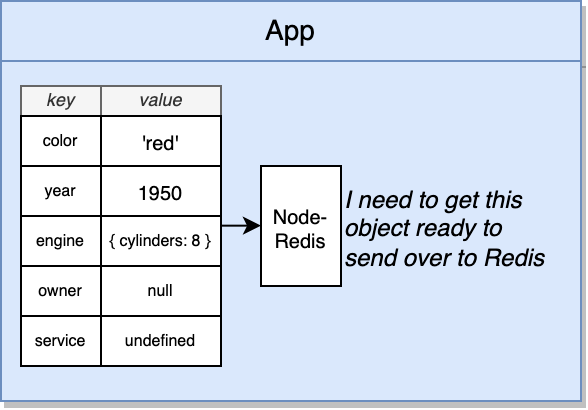

The diagram above was exported from draw.io. Its source (the exported page's mxGraphModel, read from the mxfile embedded in the PNG):
<mxGraphModel dx="791" dy="472" grid="1" gridSize="10" guides="1" tooltips="1" connect="1" arrows="1" fold="1" page="1" pageScale="1" pageWidth="1920" pageHeight="1200" background="#ffffff" math="0" shadow="0">
  <root>
    <mxCell id="T3bJ1LE_wfsbaH2YM3AD-0" />
    <mxCell id="T3bJ1LE_wfsbaH2YM3AD-1" parent="T3bJ1LE_wfsbaH2YM3AD-0" />
    <mxCell id="T3bJ1LE_wfsbaH2YM3AD-2" value="App" style="rounded=0;whiteSpace=wrap;html=1;shadow=1;fontSize=14;align=center;fillColor=#dae8fc;strokeColor=#6c8ebf;" parent="T3bJ1LE_wfsbaH2YM3AD-1" vertex="1">
      <mxGeometry x="680" y="380" width="290" height="30" as="geometry" />
    </mxCell>
    <mxCell id="T3bJ1LE_wfsbaH2YM3AD-4" value="" style="rounded=0;whiteSpace=wrap;html=1;shadow=1;fontSize=14;align=center;fillColor=#dae8fc;strokeColor=#6c8ebf;" parent="T3bJ1LE_wfsbaH2YM3AD-1" vertex="1">
      <mxGeometry x="680" y="410" width="290" height="170" as="geometry" />
    </mxCell>
    <mxCell id="T3bJ1LE_wfsbaH2YM3AD-7" value="key" style="rounded=0;whiteSpace=wrap;html=1;fontSize=9;align=center;fontStyle=2;fillColor=#f5f5f5;strokeColor=#666666;fontColor=#333333;" parent="T3bJ1LE_wfsbaH2YM3AD-1" vertex="1">
      <mxGeometry x="690" y="422.5" width="40" height="15" as="geometry" />
    </mxCell>
    <mxCell id="T3bJ1LE_wfsbaH2YM3AD-8" value="value" style="rounded=0;whiteSpace=wrap;html=1;fontSize=9;align=center;fontStyle=2;fillColor=#f5f5f5;strokeColor=#666666;fontColor=#333333;" parent="T3bJ1LE_wfsbaH2YM3AD-1" vertex="1">
      <mxGeometry x="730" y="422.5" width="60" height="15" as="geometry" />
    </mxCell>
    <mxCell id="T3bJ1LE_wfsbaH2YM3AD-9" value="color" style="rounded=0;whiteSpace=wrap;html=1;fontSize=8;" parent="T3bJ1LE_wfsbaH2YM3AD-1" vertex="1">
      <mxGeometry x="690" y="437.5" width="40" height="25" as="geometry" />
    </mxCell>
    <mxCell id="T3bJ1LE_wfsbaH2YM3AD-10" value="'red'" style="rounded=0;whiteSpace=wrap;html=1;fontSize=10;" parent="T3bJ1LE_wfsbaH2YM3AD-1" vertex="1">
      <mxGeometry x="730" y="437.5" width="60" height="25" as="geometry" />
    </mxCell>
    <mxCell id="T3bJ1LE_wfsbaH2YM3AD-11" value="year" style="rounded=0;whiteSpace=wrap;html=1;fontSize=8;" parent="T3bJ1LE_wfsbaH2YM3AD-1" vertex="1">
      <mxGeometry x="690" y="462.5" width="40" height="25" as="geometry" />
    </mxCell>
    <mxCell id="T3bJ1LE_wfsbaH2YM3AD-12" value="1950" style="rounded=0;whiteSpace=wrap;html=1;fontSize=10;" parent="T3bJ1LE_wfsbaH2YM3AD-1" vertex="1">
      <mxGeometry x="730" y="462.5" width="60" height="25" as="geometry" />
    </mxCell>
    <mxCell id="T3bJ1LE_wfsbaH2YM3AD-13" value="engine" style="rounded=0;whiteSpace=wrap;html=1;fontSize=8;" parent="T3bJ1LE_wfsbaH2YM3AD-1" vertex="1">
      <mxGeometry x="690" y="487.5" width="40" height="25" as="geometry" />
    </mxCell>
    <mxCell id="T3bJ1LE_wfsbaH2YM3AD-14" value="{ cylinders: 8 }" style="rounded=0;whiteSpace=wrap;html=1;fontSize=8;" parent="T3bJ1LE_wfsbaH2YM3AD-1" vertex="1">
      <mxGeometry x="730" y="487.5" width="60" height="25" as="geometry" />
    </mxCell>
    <mxCell id="T3bJ1LE_wfsbaH2YM3AD-15" value="owner" style="rounded=0;whiteSpace=wrap;html=1;fontSize=8;" parent="T3bJ1LE_wfsbaH2YM3AD-1" vertex="1">
      <mxGeometry x="690" y="512.5" width="40" height="25" as="geometry" />
    </mxCell>
    <mxCell id="T3bJ1LE_wfsbaH2YM3AD-16" value="null" style="rounded=0;whiteSpace=wrap;html=1;fontSize=8;" parent="T3bJ1LE_wfsbaH2YM3AD-1" vertex="1">
      <mxGeometry x="730" y="512.5" width="60" height="25" as="geometry" />
    </mxCell>
    <mxCell id="T3bJ1LE_wfsbaH2YM3AD-17" value="service" style="rounded=0;whiteSpace=wrap;html=1;fontSize=8;" parent="T3bJ1LE_wfsbaH2YM3AD-1" vertex="1">
      <mxGeometry x="690" y="537.5" width="40" height="25" as="geometry" />
    </mxCell>
    <mxCell id="T3bJ1LE_wfsbaH2YM3AD-18" value="undefined" style="rounded=0;whiteSpace=wrap;html=1;fontSize=8;" parent="T3bJ1LE_wfsbaH2YM3AD-1" vertex="1">
      <mxGeometry x="730" y="537.5" width="60" height="25" as="geometry" />
    </mxCell>
    <mxCell id="T3bJ1LE_wfsbaH2YM3AD-19" value="Node-Redis" style="rounded=0;whiteSpace=wrap;html=1;fontSize=10;" parent="T3bJ1LE_wfsbaH2YM3AD-1" vertex="1">
      <mxGeometry x="810" y="462.5" width="40" height="60" as="geometry" />
    </mxCell>
    <mxCell id="T3bJ1LE_wfsbaH2YM3AD-20" value="" style="endArrow=classic;html=1;fontSize=10;" parent="T3bJ1LE_wfsbaH2YM3AD-1" edge="1">
      <mxGeometry width="50" height="50" relative="1" as="geometry">
        <mxPoint x="790" y="492.33000000000004" as="sourcePoint" />
        <mxPoint x="810" y="492.33000000000004" as="targetPoint" />
      </mxGeometry>
    </mxCell>
    <mxCell id="T3bJ1LE_wfsbaH2YM3AD-21" value="I need to get this object ready to send over to Redis" style="text;html=1;strokeColor=none;fillColor=none;align=left;verticalAlign=middle;whiteSpace=wrap;rounded=0;fontSize=12;fontStyle=2" parent="T3bJ1LE_wfsbaH2YM3AD-1" vertex="1">
      <mxGeometry x="850" y="475" width="105" height="37.5" as="geometry" />
    </mxCell>
  </root>
</mxGraphModel>